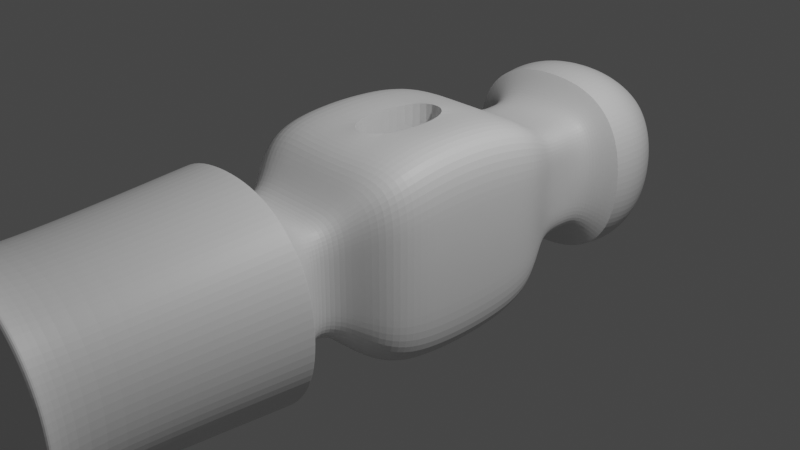 # Source: hammerhead.blend  (saved by Blender 3.6.11; exported with 4.5.12 LTS)
import bpy
from mathutils import Matrix  # noqa: F401  (used for matrix-valued properties, if any)

bpy.ops.wm.read_factory_settings(use_empty=True)
scene = bpy.context.scene
scene.name = 'Scene'

# ---- collections
col_collection = bpy.data.collections.new('Collection'); scene.collection.children.link(col_collection)

# ---- materials (node trees are filled in below, after node groups)
mat_material = bpy.data.materials.new('Material')
mat_material.alpha_threshold = 0.0
mat_material.use_transparent_shadow = False
mat_material.roughness = 0.5
mat_material.line_color = (0.0, 0.0, 0.0, 1.0)

# ---- material node trees
mat_material.use_nodes = True; mat_material.node_tree.nodes.clear()
_N = mat_material.node_tree.nodes; _L = mat_material.node_tree.links
n0 = _N.new('ShaderNodeOutputMaterial'); n0.name = 'Material Output'; n0.location = (300, 300)
n1 = _N.new('ShaderNodeBsdfPrincipled'); n1.name = 'Principled BSDF'; n1.location = (10, 300)
n1.distribution = 'GGX'
n1.subsurface_method = 'RANDOM_WALK_SKIN'
n1.inputs[3].default_value = 1.45
n1.inputs[27].default_value = (0.0, 0.0, 0.0, 1.0)
n1.inputs[28].default_value = 1.0
_L.new(n1.outputs[0], n0.inputs[0])
n0.is_active_output = True

# ---- world
world_world = bpy.data.worlds.new('World'); scene.world = world_world
world_world.use_nodes = True; world_world.node_tree.nodes.clear()
_N = world_world.node_tree.nodes; _L = world_world.node_tree.links
n0 = _N.new('ShaderNodeOutputWorld'); n0.name = 'World Output'; n0.location = (300, 300)
n1 = _N.new('ShaderNodeBackground'); n1.name = 'Background'; n1.location = (10, 300)
n1.inputs[0].default_value = (0.05088, 0.05088, 0.05088, 1.0)
_L.new(n1.outputs[0], n0.inputs[0])
n0.is_active_output = True
world_world.color = (0.05088, 0.05088, 0.05088)
world_world.use_sun_shadow = False
world_world.sun_shadow_jitter_overblur = 0.0

# ---- cameras
cam_camera = bpy.data.cameras.new('Camera')
cam_camera.clip_end = 100.0
cam_camera.ortho_scale = 7.314

# ---- lights
light_light = bpy.data.lights.new('Light', 'POINT')
light_light.transmission_factor = 0.0
light_light.energy = 1000.0
light_light.shadow_soft_size = 0.1
light_light.shadow_maximum_resolution = 0.006
light_light.use_absolute_resolution = True

# ---- meshes
me_cube = bpy.data.meshes.new('Cube')
me_cube.from_pydata([(1.0, 1.0, 1.0), (1.0, 1.0, -1.0), (1.0, -1.0, 1.0), (1.0, -1.0, -1.0), (-1.0, 1.0, 1.0), (-1.0, 1.0, -1.0), (-1.0, -1.0, 1.0), (-1.0, -1.0, -1.0), (0.5751, -1.337, 0.5751), (0.5751, -1.337, -0.5751), (-0.5751, -1.337, 0.5751), (-0.5751, -1.337, -0.5751), (0.5751, -1.696, 0.5751), (0.5751, -1.696, -0.5751), (-0.5751, -1.696, 0.5751), (-0.5751, -1.696, -0.5751), (0.8595, -2.034, 0.8595), (0.8595, -2.034, -0.8595), (-0.8595, -2.034, 0.8595), (-0.8595, -2.034, -0.8595), (0.3333, 1.0, -1.0), (-0.3333, 1.0, -1.0), (0.3333, -1.0, 1.0), (-0.3333, -1.0, 1.0), (-0.3333, -1.0, -1.0), (0.3333, -1.0, -1.0), (-0.3333, 1.0, 1.0), (0.3333, 1.0, 1.0), (0.1917, -1.337, 0.5751), (-0.1917, -1.337, 0.5751), (-0.1917, -1.337, -0.5751), (0.1917, -1.337, -0.5751), (0.1917, -1.696, 0.5751), (-0.1917, -1.696, 0.5751), (-0.1917, -1.696, -0.5751), (0.1917, -1.696, -0.5751), (0.3844, -2.034, 1.153), (-0.3844, -2.034, 1.153), (-0.3844, -2.034, -1.153), (0.3844, -2.034, -1.153), (1.0, 1.0, 0.3333), (1.0, 1.0, -0.3333), (-1.0, -1.0, -0.3333), (-1.0, -1.0, 0.3333), (1.0, -1.0, 0.3333), (1.0, -1.0, -0.3333), (-1.0, 1.0, 0.3333), (-1.0, 1.0, -0.3333), (-0.5751, -1.337, -0.1917), (-0.5751, -1.337, 0.1917), (0.5751, -1.337, 0.1917), (0.5751, -1.337, -0.1917), (-0.5751, -1.696, -0.1917), (-0.5751, -1.696, 0.1917), (0.5751, -1.696, 0.1917), (0.5751, -1.696, -0.1917), (-1.153, -2.034, -0.3844), (-1.153, -2.034, 0.3844), (1.153, -2.034, 0.3844), (1.153, -2.034, -0.3844), (0.6167, 1.915, 0.2056), (0.6167, 1.915, -0.2056), (-0.6167, 1.915, 0.2056), (-0.6167, 1.915, -0.2056), (-0.6167, 1.536, -0.2056), (-0.6167, 1.536, 0.2056), (0.6167, 1.536, -0.2056), (0.6167, 1.536, 0.2056), (0.2056, 1.536, 0.6167), (-0.2056, 1.536, 0.6167), (-0.2056, 1.536, -0.6167), (0.2056, 1.536, -0.6167), (-0.6167, 1.536, -0.6167), (-0.6167, 1.536, 0.6167), (0.6167, 1.536, -0.6167), (0.6167, 1.536, 0.6167), (0.6954, -4.503, 0.6954), (0.7313, -4.277, 0.7313), (0.6954, -4.503, -0.6954), (0.7313, -4.277, -0.7313), (-0.6954, -4.503, 0.6954), (-0.7313, -4.277, 0.7313), (-0.6954, -4.503, -0.6954), (-0.7313, -4.277, -0.7313), (0.3271, -4.277, 0.9812), (0.3202, -4.503, 0.9273), (-0.3202, -4.503, 0.9273), (-0.3271, -4.277, 0.9812), (-0.3271, -4.277, -0.9812), (-0.3202, -4.503, -0.9273), (0.3202, -4.503, -0.9273), (0.3271, -4.277, -0.9812), (-0.9273, -4.503, -0.3202), (-0.9812, -4.277, -0.3271), (-0.9812, -4.277, 0.3271), (-0.9273, -4.503, 0.3202), (0.9273, -4.503, 0.3202), (0.9812, -4.277, 0.3271), (0.9812, -4.277, -0.3271), (0.9273, -4.503, -0.3202), (-0.6913, 2.16, -0.2304), (-0.6913, 2.16, 0.2304), (0.6913, 2.16, -0.2304), (0.6913, 2.16, 0.2304), (0.2056, 1.915, 0.6167), (-0.2056, 1.915, 0.6167), (-0.2056, 1.915, -0.6167), (0.2056, 1.915, -0.6167), (-0.6167, 1.915, -0.6167), (-0.6167, 1.915, 0.6167), (0.6167, 1.915, -0.6167), (0.6167, 1.915, 0.6167), (0.7579, 3.269, 0.2526), (0.7579, 3.269, -0.2526), (-0.7579, 3.269, 0.2526), (-0.7579, 3.269, -0.2526), (0.2304, 2.16, 0.6913), (-0.2304, 2.16, 0.6913), (-0.2304, 2.16, -0.6913), (0.2304, 2.16, -0.6913), (-0.6079, 2.16, -0.6079), (-0.6079, 2.16, 0.6079), (0.6079, 2.16, -0.6079), (0.6079, 2.16, 0.6079), (0.7974, 2.28, 0.7974), (0.829, 2.642, 0.829), (0.3633, 2.728, 1.09), (0.3404, 2.28, 1.021), (0.2526, 3.269, 0.7579), (-0.2526, 3.269, 0.7579), (-0.2526, 3.269, -0.7579), (0.2526, 3.269, -0.7579), (-0.6517, 3.142, -0.6517), (-0.6517, 3.142, 0.6517), (0.6517, 3.142, -0.6517), (0.6517, 3.142, 0.6517), (-0.3139, 3.487, 0.3139), (-0.3139, 3.487, -0.3139), (0.3139, 3.487, 0.3139), (0.3139, 3.487, -0.3139), (0.3633, 2.728, -1.09), (0.3404, 2.28, -1.021), (-0.3633, 2.728, -1.09), (-0.3404, 2.28, -1.021), (-0.7974, 2.28, -0.7974), (-0.829, 2.642, -0.829), (-0.829, 2.642, 0.829), (-0.7974, 2.28, 0.7974), (-0.3404, 2.28, 1.021), (-0.3633, 2.728, 1.09), (1.09, 2.728, 0.3633), (1.021, 2.28, 0.3404), (-1.09, 2.728, -0.3633), (-1.021, 2.28, -0.3404), (-1.021, 2.28, 0.3404), (-1.09, 2.728, 0.3633), (1.09, 2.728, -0.3633), (1.021, 2.28, -0.3404), (0.7974, 2.28, -0.7974), (0.829, 2.642, -0.829), (0.3404, 2.28, 1.021), (0.7974, 2.28, 0.7974), (0.3404, 2.28, -1.021), (-0.3404, 2.28, -1.021), (-0.7974, 2.28, -0.7974), (-0.7974, 2.28, 0.7974), (-0.3404, 2.28, 1.021), (1.021, 2.28, 0.3404), (-1.021, 2.28, -0.3404), (-1.021, 2.28, 0.3404), (1.021, 2.28, -0.3404), (0.7974, 2.28, -0.7974), (0.7974, 2.28, 0.7974), (0.3404, 2.28, -1.021), (-0.3404, 2.28, -1.021), (-0.7974, 2.28, 0.7974), (1.021, 2.28, 0.3404), (-1.021, 2.28, -0.3404), (1.021, 2.28, -0.3404), (0.3404, 2.28, 1.021), (-0.7974, 2.28, -0.7974), (-0.3404, 2.28, 1.021), (-1.021, 2.28, 0.3404), (0.7974, 2.28, -0.7974), (-0.8595, -2.034, 0.8595), (0.8595, -2.034, 0.8595), (-0.8595, -2.034, -0.8595), (0.8595, -2.034, -0.8595), (-0.3844, -2.034, -1.153), (0.3844, -2.034, -1.153), (0.3844, -2.034, 1.153), (-0.3844, -2.034, 1.153), (1.153, -2.034, -0.3844), (1.153, -2.034, 0.3844), (-1.153, -2.034, 0.3844), (-1.153, -2.034, -0.3844), (0.8595, -2.059, 0.8595), (0.3844, -2.059, 1.153), (1.153, -2.059, 0.3844), (0.8595, -2.059, -0.8595), (1.153, -2.059, -0.3844), (0.3844, -2.059, -1.153), (-0.8595, -2.059, 0.8595), (-1.153, -2.059, 0.3844), (-0.3844, -2.059, 1.153), (-0.8595, -2.059, -0.8595), (-0.3844, -2.059, -1.153), (-1.153, -2.059, -0.3844), (-0.9385, -4.492, 0.3234), (-0.7035, -4.492, 0.7035), (0.9385, -4.492, -0.3234), (0.7035, -4.492, -0.7035), (-0.3234, -4.492, 0.9385), (0.3234, -4.492, -0.9385), (0.7035, -4.492, 0.7035), (0.3234, -4.492, 0.9385), (-0.7035, -4.492, -0.7035), (-0.3234, -4.492, -0.9385), (-0.9385, -4.492, -0.3234), (0.9385, -4.492, 0.3234), (-0.8595, -4.407, 0.8595), (0.8595, -4.407, -0.8595), (-0.3844, -4.407, 1.153), (0.3844, -4.407, -1.153), (0.8595, -4.407, 0.8595), (-0.8595, -4.407, -0.8595), (-1.153, -4.407, -0.3844), (1.153, -4.407, 0.3844), (-1.153, -4.407, 0.3844), (1.153, -4.407, -0.3844), (0.3844, -4.407, 1.153), (-0.3844, -4.407, -1.153), (0.6954, -4.503, 0.6954), (0.6954, -4.503, -0.6954), (-0.6954, -4.503, 0.6954), (-0.6954, -4.503, -0.6954), (0.3202, -4.503, 0.9273), (-0.3202, -4.503, 0.9273), (-0.3202, -4.503, -0.9273), (0.3202, -4.503, -0.9273), (-0.9273, -4.503, -0.3202), (-0.9273, -4.503, 0.3202), (0.9273, -4.503, 0.3202), (0.9273, -4.503, -0.3202), (-0.9273, -4.503, 0.3202), (-0.6954, -4.503, 0.6954), (0.9273, -4.503, -0.3202), (0.6954, -4.503, -0.6954), (-0.3202, -4.503, 0.9273), (0.3202, -4.503, -0.9273), (0.3202, -4.503, 0.9273), (0.6954, -4.503, 0.6954), (-0.3202, -4.503, -0.9273), (-0.6954, -4.503, -0.6954), (-0.9273, -4.503, -0.3202), (0.9273, -4.503, 0.3202), (-0.9273, -4.503, 0.3202), (-0.6954, -4.503, 0.6954), (0.9273, -4.503, -0.3202), (0.6954, -4.503, -0.6954), (-0.3202, -4.503, 0.9273), (0.3202, -4.503, -0.9273), (0.3202, -4.503, 0.9273), (0.6954, -4.503, 0.6954), (-0.3202, -4.503, -0.9273), (-0.6954, -4.503, -0.6954), (-0.9273, -4.503, -0.3202), (0.9273, -4.503, 0.3202), (-1.0, 0.3333, -1.172), (-1.0, -0.3333, -1.172), (1.0, 0.3333, 1.172), (1.0, -0.3333, 1.172), (-1.0, -0.3333, 1.172), (-1.0, 0.3333, 1.172), (1.0, -0.3333, -1.172), (1.0, 0.3333, -1.172), (-0.2925, 0.5556, -1.086), (-0.2925, -0.5556, -1.086), (0.2925, 0.5556, -1.086), (0.2925, -0.5556, -1.086), (0.2925, 0.5556, 1.086), (0.2925, -0.5556, 1.086), (-0.2925, 0.5556, 1.086), (-0.2925, -0.5556, 1.086), (1.0, 0.3333, -0.3907), (1.0, -0.3333, -0.3907), (1.0, 0.3333, 0.3907), (1.0, -0.3333, 0.3907), (-1.0, -0.3333, -0.3907), (-1.0, 0.3333, -0.3907), (-1.0, -0.3333, 0.3907), (-1.0, 0.3333, 0.3907), (-0.2925, 0.5556, -1.086), (-0.2925, -0.5556, -1.086), (0.2925, 0.5556, -1.086), (0.2925, -0.5556, -1.086), (0.2925, 0.5556, 1.086), (0.2925, -0.5556, 1.086), (-0.2925, 0.5556, 1.086), (-0.2925, -0.5556, 1.086), (0.7974, 2.28, 0.7974), (0.3404, 2.28, -1.021), (-0.3404, 2.28, -1.021), (-0.7974, 2.28, 0.7974), (1.021, 2.28, 0.3404), (-1.021, 2.28, -0.3404), (1.021, 2.28, -0.3404), (0.3404, 2.28, 1.021), (-0.7974, 2.28, -0.7974), (-0.3404, 2.28, 1.021), (-1.021, 2.28, 0.3404), (0.7974, 2.28, -0.7974)], [(302, 301), (304, 300), (307, 309), (303, 310), (308, 302), (309, 303), (306, 304), (310, 305), (311, 306), (300, 307), (301, 311), (305, 308)], [(283, 272, 6, 23), (42, 7, 11, 48), (291, 273, 4, 46), (279, 274, 3, 25), (287, 271, 2, 44), (41, 1, 74, 66), (50, 8, 12, 54), (25, 3, 9, 31), (23, 6, 10, 29), (44, 2, 8, 50), (191, 184, 18, 37), (29, 10, 14, 33), (48, 11, 15, 52), (31, 9, 13, 35), (195, 186, 19, 56), (189, 187, 17, 39), (193, 185, 16, 58), (186, 188, 38, 19), (188, 189, 39, 38), (11, 30, 34, 15), (30, 31, 35, 34), (8, 28, 32, 12), (28, 29, 33, 32), (185, 190, 36, 16), (190, 191, 37, 36), (2, 22, 28, 8), (22, 23, 29, 28), (7, 24, 30, 11), (24, 25, 31, 30), (46, 4, 73, 65), (5, 47, 64, 72), (269, 277, 24, 7), (277, 279, 25, 24), (271, 281, 22, 2), (281, 283, 23, 22), (4, 26, 69, 73), (21, 5, 72, 70), (40, 41, 66, 67), (27, 0, 75, 68), (187, 192, 59, 17), (192, 193, 58, 59), (184, 194, 57, 18), (194, 195, 56, 57), (10, 49, 53, 14), (49, 48, 52, 53), (3, 45, 51, 9), (45, 44, 50, 51), (9, 51, 55, 13), (51, 50, 54, 55), (20, 21, 70, 71), (47, 46, 65, 64), (274, 285, 45, 3), (285, 287, 44, 45), (268, 289, 47, 5), (289, 291, 46, 47), (6, 43, 49, 10), (43, 42, 48, 49), (203, 207, 93, 94), (198, 196, 77, 97), (204, 202, 81, 87), (248, 245, 244, 254, 253, 252, 249, 247, 246, 255, 251, 250), (72, 64, 63, 108), (197, 204, 87, 84), (201, 199, 79, 91), (206, 201, 91, 88), (200, 198, 97, 98), (205, 206, 88, 83), (207, 205, 83, 93), (199, 200, 98, 79), (202, 203, 94, 81), (228, 220, 81, 94), (229, 221, 79, 98), (212, 209, 80, 86), (213, 211, 78, 90), (214, 215, 85, 76), (215, 212, 86, 85), (216, 217, 89, 82), (217, 213, 90, 89), (225, 226, 93, 83), (226, 228, 94, 93), (224, 227, 97, 77), (227, 229, 98, 97), (196, 197, 84, 77), (74, 71, 107, 110), (68, 75, 111, 104), (65, 73, 109, 62), (69, 68, 104, 105), (75, 67, 60, 111), (71, 70, 106, 107), (70, 72, 108, 106), (73, 69, 105, 109), (1, 20, 71, 74), (26, 27, 68, 69), (0, 40, 67, 75), (104, 111, 123, 116), (62, 109, 121, 101), (105, 104, 116, 117), (111, 60, 103, 123), (107, 106, 118, 119), (106, 108, 120, 118), (109, 105, 117, 121), (60, 61, 102, 103), (63, 62, 101, 100), (66, 74, 110, 61), (64, 65, 62, 63), (67, 66, 61, 60), (155, 146, 133, 114), (149, 126, 128, 129), (125, 150, 112, 135), (140, 142, 130, 131), (142, 145, 132, 130), (146, 149, 129, 133), (150, 156, 113, 112), (152, 155, 114, 115), (156, 159, 134, 113), (110, 107, 119, 122), (108, 63, 100, 120), (61, 110, 122, 102), (138, 128, 135, 112), (114, 133, 129, 136), (136, 129, 128, 138), (130, 137, 139, 131), (137, 136, 138, 139), (132, 115, 137, 130), (115, 114, 136, 137), (131, 139, 113, 134), (139, 138, 112, 113), (126, 125, 135, 128), (159, 140, 131, 134), (145, 152, 115, 132), (180, 177, 153, 144), (164, 168, 152, 145), (183, 173, 141, 158), (171, 162, 140, 159), (179, 172, 124, 127), (160, 161, 125, 126), (178, 183, 158, 157), (170, 171, 159, 156), (177, 182, 154, 153), (168, 169, 155, 152), (176, 178, 157, 151), (167, 170, 156, 150), (175, 181, 148, 147), (165, 166, 149, 146), (174, 180, 144, 143), (163, 164, 145, 142), (173, 174, 143, 141), (162, 163, 142, 140), (172, 176, 151, 124), (161, 167, 150, 125), (181, 179, 127, 148), (166, 160, 126, 149), (182, 175, 147, 154), (169, 165, 146, 155), (154, 147, 165, 169), (148, 127, 160, 166), (124, 151, 167, 161), (141, 143, 163, 162), (143, 144, 164, 163), (147, 148, 166, 165), (151, 157, 170, 167), (153, 154, 169, 168), (157, 158, 171, 170), (127, 124, 161, 160), (158, 141, 162, 171), (144, 153, 168, 164), (101, 121, 175, 182), (117, 116, 179, 181), (123, 103, 176, 172), (119, 118, 174, 173), (118, 120, 180, 174), (121, 117, 181, 175), (103, 102, 178, 176), (100, 101, 182, 177), (102, 122, 183, 178), (116, 123, 172, 179), (122, 119, 173, 183), (120, 100, 177, 180), (53, 52, 195, 194), (14, 53, 194, 184), (55, 54, 193, 192), (13, 55, 192, 187), (32, 33, 191, 190), (12, 32, 190, 185), (34, 35, 189, 188), (15, 34, 188, 186), (54, 12, 185, 193), (35, 13, 187, 189), (52, 15, 186, 195), (33, 14, 184, 191), (16, 36, 197, 196), (18, 57, 203, 202), (17, 59, 200, 199), (56, 19, 205, 207), (19, 38, 206, 205), (59, 58, 198, 200), (38, 39, 201, 206), (39, 17, 199, 201), (36, 37, 204, 197), (37, 18, 202, 204), (58, 16, 196, 198), (57, 56, 207, 203), (96, 99, 210, 219), (76, 96, 219, 214), (92, 95, 208, 218), (82, 92, 218, 216), (231, 223, 213, 217), (225, 231, 217, 216), (230, 222, 212, 215), (224, 230, 215, 214), (223, 221, 211, 213), (222, 220, 209, 212), (99, 78, 211, 210), (95, 80, 209, 208), (87, 81, 220, 222), (91, 79, 221, 223), (77, 84, 230, 224), (84, 87, 222, 230), (83, 88, 231, 225), (88, 91, 223, 231), (219, 210, 229, 227), (214, 219, 227, 224), (218, 208, 228, 226), (216, 218, 226, 225), (210, 211, 221, 229), (208, 209, 220, 228), (256, 257, 234, 241), (258, 259, 233, 243), (257, 260, 237, 234), (259, 261, 239, 233), (262, 263, 232, 236), (260, 262, 236, 237), (264, 265, 235, 238), (261, 264, 238, 239), (265, 266, 240, 235), (266, 256, 241, 240), (263, 267, 242, 232), (267, 258, 243, 242), (244, 245, 257, 256), (246, 247, 259, 258), (245, 248, 260, 257), (247, 249, 261, 259), (250, 251, 263, 262), (248, 250, 262, 260), (252, 253, 265, 264), (249, 252, 264, 261), (253, 254, 266, 265), (254, 244, 256, 266), (251, 255, 267, 263), (255, 246, 258, 267), (42, 43, 290, 288), (288, 290, 291, 289), (7, 42, 288, 269), (269, 288, 289, 268), (41, 40, 286, 284), (284, 286, 287, 285), (1, 41, 284, 275), (275, 284, 285, 274), (27, 26, 282, 280), (0, 27, 280, 270), (270, 280, 281, 271), (21, 20, 278, 276), (5, 21, 276, 268), (268, 276, 277, 269), (40, 0, 270, 286), (286, 270, 271, 287), (20, 1, 275, 278), (278, 275, 274, 279), (43, 6, 272, 290), (290, 272, 273, 291), (26, 4, 273, 282), (282, 273, 272, 283), (297, 296, 294, 295), (299, 297, 295, 293), (296, 298, 292, 294), (298, 299, 293, 292)])
_uv = me_cube.uv_layers.new(name='UVMap')
_uv.uv.foreach_set('vector', [0.7917, 0.6667, 0.875, 0.6667, 0.875, 0.75, 0.7917, 0.75, 0.4583, 0.0, 0.375, 0.0, 0.375, 0.0, 0.4583, 0.0, 0.5417, 0.1667, 0.625, 0.1667, 0.625, 0.25, 0.5417, 0.25, 0.2917, 0.6667, 0.375, 0.6667, 0.375, 0.75, 0.2917, 0.75, 0.5417, 0.6667, 0.625, 0.6667, 0.625, 0.75, 0.5417, 0.75, 0.4583, 0.5, 0.375, 0.5, 0.375, 0.5, 0.4583, 0.5, 0.5417, 0.75, 0.625, 0.75, 0.625, 0.75, 0.5417, 0.75, 0.2917, 0.75, 0.375, 0.75, 0.375, 0.75, 0.2917, 0.75, 0.7917, 0.75, 0.875, 0.75, 0.875, 0.75, 0.7917, 0.75, 0.5417, 0.75, 0.625, 0.75, 0.625, 0.75, 0.5417, 0.75, 0.7917, 0.75, 0.875, 0.75, 0.875, 0.75, 0.7917, 0.75, 0.7917, 0.75, 0.875, 0.75, 0.875, 0.75, 0.7917, 0.75, 0.4583, 0.0, 0.375, 0.0, 0.375, 0.0, 0.4583, 0.0, 0.2917, 0.75, 0.375, 0.75, 0.375, 0.75, 0.2917, 0.75, 0.4583, 0.0, 0.375, 0.0, 0.375, 0.0, 0.4583, 0.0, 0.2917, 0.75, 0.375, 0.75, 0.375, 0.75, 0.2917, 0.75, 0.5417, 0.75, 0.625, 0.75, 0.625, 0.75, 0.5417, 0.75, 0.125, 0.75, 0.2083, 0.75, 0.2083, 0.75, 0.125, 0.75, 0.2083, 0.75, 0.2917, 0.75, 0.2917, 0.75, 0.2083, 0.75, 0.125, 0.75, 0.2083, 0.75, 0.2083, 0.75, 0.125, 0.75, 0.2083, 0.75, 0.2917, 0.75, 0.2917, 0.75, 0.2083, 0.75, 0.625, 0.75, 0.7083, 0.75, 0.7083, 0.75, 0.625, 0.75, 0.7083, 0.75, 0.7917, 0.75, 0.7917, 0.75, 0.7083, 0.75, 0.625, 0.75, 0.7083, 0.75, 0.7083, 0.75, 0.625, 0.75, 0.7083, 0.75, 0.7917, 0.75, 0.7917, 0.75, 0.7083, 0.75, 0.625, 0.75, 0.7083, 0.75, 0.7083, 0.75, 0.625, 0.75, 0.7083, 0.75, 0.7917, 0.75, 0.7917, 0.75, 0.7083, 0.75, 0.125, 0.75, 0.2083, 0.75, 0.2083, 0.75, 0.125, 0.75, 0.2083, 0.75, 0.2917, 0.75, 0.2917, 0.75, 0.2083, 0.75, 0.5417, 0.25, 0.625, 0.25, 0.625, 0.25, 0.5417, 0.25, 0.375, 0.25, 0.4583, 0.25, 0.4583, 0.25, 0.375, 0.25, 0.125, 0.6667, 0.2083, 0.6667, 0.2083, 0.75, 0.125, 0.75, 0.2083, 0.6667, 0.2917, 0.6667, 0.2917, 0.75, 0.2083, 0.75, 0.625, 0.6667, 0.7083, 0.6667, 0.7083, 0.75, 0.625, 0.75, 0.7083, 0.6667, 0.7917, 0.6667, 0.7917, 0.75, 0.7083, 0.75, 0.875, 0.5, 0.7917, 0.5, 0.7917, 0.5, 0.875, 0.5, 0.2083, 0.5, 0.125, 0.5, 0.125, 0.5, 0.2083, 0.5, 0.5417, 0.5, 0.4583, 0.5, 0.4583, 0.5, 0.5417, 0.5, 0.7083, 0.5, 0.625, 0.5, 0.625, 0.5, 0.7083, 0.5, 0.375, 0.75, 0.4583, 0.75, 0.4583, 0.75, 0.375, 0.75, 0.4583, 0.75, 0.5417, 0.75, 0.5417, 0.75, 0.4583, 0.75, 0.625, 0.0, 0.5417, 0.0, 0.5417, 0.0, 0.625, 0.0, 0.5417, 0.0, 0.4583, 0.0, 0.4583, 0.0, 0.5417, 0.0, 0.625, 0.0, 0.5417, 0.0, 0.5417, 0.0, 0.625, 0.0, 0.5417, 0.0, 0.4583, 0.0, 0.4583, 0.0, 0.5417, 0.0, 0.375, 0.75, 0.4583, 0.75, 0.4583, 0.75, 0.375, 0.75, 0.4583, 0.75, 0.5417, 0.75, 0.5417, 0.75, 0.4583, 0.75, 0.375, 0.75, 0.4583, 0.75, 0.4583, 0.75, 0.375, 0.75, 0.4583, 0.75, 0.5417, 0.75, 0.5417, 0.75, 0.4583, 0.75, 0.2917, 0.5, 0.2083, 0.5, 0.2083, 0.5, 0.2917, 0.5, 0.4583, 0.25, 0.5417, 0.25, 0.5417, 0.25, 0.4583, 0.25, 0.375, 0.6667, 0.4583, 0.6667, 0.4583, 0.75, 0.375, 0.75, 0.4583, 0.6667, 0.5417, 0.6667, 0.5417, 0.75, 0.4583, 0.75, 0.375, 0.1667, 0.4583, 0.1667, 0.4583, 0.25, 0.375, 0.25, 0.4583, 0.1667, 0.5417, 0.1667, 0.5417, 0.25, 0.4583, 0.25, 0.625, 0.0, 0.5417, 0.0, 0.5417, 0.0, 0.625, 0.0, 0.5417, 0.0, 0.4583, 0.0, 0.4583, 0.0, 0.5417, 0.0, 0.5417, 0.0, 0.4583, 0.0, 0.4583, 0.0, 0.5417, 0.0, 0.5417, 0.75, 0.625, 0.75, 0.625, 0.75, 0.5417, 0.75, 0.7917, 0.75, 0.875, 0.75, 0.875, 0.75, 0.7917, 0.75, 0.6054, 0.9139, 0.5925, 0.9675, 0.5389, 0.9804, 0.4611, 0.9804, 0.4075, 0.9675, 0.3946, 0.9139, 0.3946, 0.8361, 0.4075, 0.7825, 0.4611, 0.7696, 0.5389, 0.7696, 0.5925, 0.7825, 0.6054, 0.8361, 0.375, 0.25, 0.4583, 0.25, 0.4583, 0.25, 0.375, 0.25, 0.7083, 0.75, 0.7917, 0.75, 0.7917, 0.75, 0.7083, 0.75, 0.2917, 0.75, 0.375, 0.75, 0.375, 0.75, 0.2917, 0.75, 0.2083, 0.75, 0.2917, 0.75, 0.2917, 0.75, 0.2083, 0.75, 0.4583, 0.75, 0.5417, 0.75, 0.5417, 0.75, 0.4583, 0.75, 0.125, 0.75, 0.2083, 0.75, 0.2083, 0.75, 0.125, 0.75, 0.4583, 0.0, 0.375, 0.0, 0.375, 0.0, 0.4583, 0.0, 0.375, 0.75, 0.4583, 0.75, 0.4583, 0.75, 0.375, 0.75, 0.625, 0.0, 0.5417, 0.0, 0.5417, 0.0, 0.625, 0.0, 0.5417, 1.0, 0.625, 1.0, 0.625, 1.0, 0.5417, 1.0, 0.4583, 0.75, 0.375, 0.75, 0.375, 0.75, 0.4583, 0.75, 0.6064, 0.914, 0.5941, 0.9691, 0.5925, 0.9675, 0.6054, 0.9139, 0.3936, 0.836, 0.4059, 0.7809, 0.4075, 0.7825, 0.3946, 0.8361, 0.5941, 0.7809, 0.6064, 0.836, 0.6054, 0.8361, 0.5925, 0.7825, 0.6064, 0.836, 0.6064, 0.914, 0.6054, 0.9139, 0.6054, 0.8361, 0.4059, 0.9691, 0.3936, 0.914, 0.3946, 0.9139, 0.4075, 0.9675, 0.3936, 0.914, 0.3936, 0.836, 0.3946, 0.8361, 0.3946, 0.9139, 0.375, 1.0, 0.4583, 1.0, 0.4583, 1.0, 0.375, 1.0, 0.4583, 1.0, 0.5417, 1.0, 0.5417, 1.0, 0.4583, 1.0, 0.625, 0.75, 0.5417, 0.75, 0.5417, 0.75, 0.625, 0.75, 0.5417, 0.75, 0.4583, 0.75, 0.4583, 0.75, 0.5417, 0.75, 0.625, 0.75, 0.7083, 0.75, 0.7083, 0.75, 0.625, 0.75, 0.375, 0.5, 0.2917, 0.5, 0.2917, 0.5, 0.375, 0.5, 0.7083, 0.5, 0.625, 0.5, 0.625, 0.5, 0.7083, 0.5, 0.5417, 0.25, 0.625, 0.25, 0.625, 0.25, 0.5417, 0.25, 0.7917, 0.5, 0.7083, 0.5, 0.7083, 0.5, 0.7917, 0.5, 0.625, 0.5, 0.5417, 0.5, 0.5417, 0.5, 0.625, 0.5, 0.2917, 0.5, 0.2083, 0.5, 0.2083, 0.5, 0.2917, 0.5, 0.2083, 0.5, 0.125, 0.5, 0.125, 0.5, 0.2083, 0.5, 0.875, 0.5, 0.7917, 0.5, 0.7917, 0.5, 0.875, 0.5, 0.375, 0.5, 0.2917, 0.5, 0.2917, 0.5, 0.375, 0.5, 0.7917, 0.5, 0.7083, 0.5, 0.7083, 0.5, 0.7917, 0.5, 0.625, 0.5, 0.5417, 0.5, 0.5417, 0.5, 0.625, 0.5, 0.7083, 0.5, 0.625, 0.5, 0.625, 0.5, 0.7083, 0.5, 0.5417, 0.25, 0.625, 0.25, 0.625, 0.25, 0.5417, 0.25, 0.7917, 0.5, 0.7083, 0.5, 0.7083, 0.5, 0.7917, 0.5, 0.625, 0.5, 0.5417, 0.5, 0.5417, 0.5, 0.625, 0.5, 0.2917, 0.5, 0.2083, 0.5, 0.2083, 0.5, 0.2917, 0.5, 0.2083, 0.5, 0.125, 0.5, 0.125, 0.5, 0.2083, 0.5, 0.875, 0.5, 0.7917, 0.5, 0.7917, 0.5, 0.875, 0.5, 0.5417, 0.5, 0.4583, 0.5, 0.4583, 0.5, 0.5417, 0.5, 0.4583, 0.25, 0.5417, 0.25, 0.5417, 0.25, 0.4583, 0.25, 0.4583, 0.5, 0.375, 0.5, 0.375, 0.5, 0.4583, 0.5, 0.4583, 0.25, 0.5417, 0.25, 0.5417, 0.25, 0.4583, 0.25, 0.5417, 0.5, 0.4583, 0.5, 0.4583, 0.5, 0.5417, 0.5, 0.5417, 0.25, 0.625, 0.25, 0.625, 0.25, 0.5417, 0.25, 0.7917, 0.5, 0.7083, 0.5, 0.7083, 0.5, 0.7917, 0.5, 0.625, 0.5, 0.5417, 0.5, 0.5417, 0.5, 0.625, 0.5, 0.2917, 0.5, 0.2083, 0.5, 0.2083, 0.5, 0.2917, 0.5, 0.2083, 0.5, 0.125, 0.5, 0.125, 0.5, 0.2083, 0.5, 0.875, 0.5, 0.7917, 0.5, 0.7917, 0.5, 0.875, 0.5, 0.5417, 0.5, 0.4583, 0.5, 0.4583, 0.5, 0.5417, 0.5, 0.4583, 0.25, 0.5417, 0.25, 0.5417, 0.25, 0.4583, 0.25, 0.4583, 0.5, 0.375, 0.5, 0.375, 0.5, 0.4583, 0.5, 0.375, 0.5, 0.2917, 0.5, 0.2917, 0.5, 0.375, 0.5, 0.375, 0.25, 0.4583, 0.25, 0.4583, 0.25, 0.375, 0.25, 0.4583, 0.5, 0.375, 0.5, 0.375, 0.5, 0.4583, 0.5, 0.5417, 0.4167, 0.625, 0.4167, 0.625, 0.5, 0.5417, 0.5, 0.5417, 0.25, 0.625, 0.25, 0.625, 0.3333, 0.5417, 0.3333, 0.5417, 0.3333, 0.625, 0.3333, 0.625, 0.4167, 0.5417, 0.4167, 0.375, 0.3333, 0.4583, 0.3333, 0.4583, 0.4167, 0.375, 0.4167, 0.4583, 0.3333, 0.5417, 0.3333, 0.5417, 0.4167, 0.4583, 0.4167, 0.375, 0.25, 0.4583, 0.25, 0.4583, 0.3333, 0.375, 0.3333, 0.4583, 0.25, 0.5417, 0.25, 0.5417, 0.3333, 0.4583, 0.3333, 0.375, 0.4167, 0.4583, 0.4167, 0.4583, 0.5, 0.375, 0.5, 0.4583, 0.4167, 0.5417, 0.4167, 0.5417, 0.5, 0.4583, 0.5, 0.7083, 0.5, 0.625, 0.5, 0.625, 0.5, 0.7083, 0.5, 0.375, 0.5, 0.2917, 0.5, 0.2917, 0.5, 0.375, 0.5, 0.375, 0.25, 0.4583, 0.25, 0.4583, 0.25, 0.375, 0.25, 0.375, 0.25, 0.4583, 0.25, 0.4583, 0.25, 0.375, 0.25, 0.375, 0.25, 0.4583, 0.25, 0.4583, 0.25, 0.375, 0.25, 0.375, 0.5, 0.2917, 0.5, 0.2917, 0.5, 0.375, 0.5, 0.375, 0.5, 0.2917, 0.5, 0.2917, 0.5, 0.375, 0.5, 0.7083, 0.5, 0.625, 0.5, 0.625, 0.5, 0.7083, 0.5, 0.7083, 0.5, 0.625, 0.5, 0.625, 0.5, 0.7083, 0.5, 0.4583, 0.5, 0.375, 0.5, 0.375, 0.5, 0.4583, 0.5, 0.4583, 0.5, 0.375, 0.5, 0.375, 0.5, 0.4583, 0.5, 0.4583, 0.25, 0.5417, 0.25, 0.5417, 0.25, 0.4583, 0.25, 0.4583, 0.25, 0.5417, 0.25, 0.5417, 0.25, 0.4583, 0.25, 0.5417, 0.5, 0.4583, 0.5, 0.4583, 0.5, 0.5417, 0.5, 0.5417, 0.5, 0.4583, 0.5, 0.4583, 0.5, 0.5417, 0.5, 0.875, 0.5, 0.7917, 0.5, 0.7917, 0.5, 0.875, 0.5, 0.875, 0.5, 0.7917, 0.5, 0.7917, 0.5, 0.875, 0.5, 0.2083, 0.5, 0.125, 0.5, 0.125, 0.5, 0.2083, 0.5, 0.2083, 0.5, 0.125, 0.5, 0.125, 0.5, 0.2083, 0.5, 0.2917, 0.5, 0.2083, 0.5, 0.2083, 0.5, 0.2917, 0.5, 0.2917, 0.5, 0.2083, 0.5, 0.2083, 0.5, 0.2917, 0.5, 0.625, 0.5, 0.5417, 0.5, 0.5417, 0.5, 0.625, 0.5, 0.625, 0.5, 0.5417, 0.5, 0.5417, 0.5, 0.625, 0.5, 0.7917, 0.5, 0.7083, 0.5, 0.7083, 0.5, 0.7917, 0.5, 0.7917, 0.5, 0.7083, 0.5, 0.7083, 0.5, 0.7917, 0.5, 0.5417, 0.25, 0.625, 0.25, 0.625, 0.25, 0.5417, 0.25, 0.5417, 0.25, 0.625, 0.25, 0.625, 0.25, 0.5417, 0.25, 0.5417, 0.25, 0.625, 0.25, 0.625, 0.25, 0.5417, 0.25, 0.7917, 0.5, 0.7083, 0.5, 0.7083, 0.5, 0.7917, 0.5, 0.625, 0.5, 0.5417, 0.5, 0.5417, 0.5, 0.625, 0.5, 0.2917, 0.5, 0.2083, 0.5, 0.2083, 0.5, 0.2917, 0.5, 0.2083, 0.5, 0.125, 0.5, 0.125, 0.5, 0.2083, 0.5, 0.875, 0.5, 0.7917, 0.5, 0.7917, 0.5, 0.875, 0.5, 0.5417, 0.5, 0.4583, 0.5, 0.4583, 0.5, 0.5417, 0.5, 0.4583, 0.25, 0.5417, 0.25, 0.5417, 0.25, 0.4583, 0.25, 0.4583, 0.5, 0.375, 0.5, 0.375, 0.5, 0.4583, 0.5, 0.7083, 0.5, 0.625, 0.5, 0.625, 0.5, 0.7083, 0.5, 0.375, 0.5, 0.2917, 0.5, 0.2917, 0.5, 0.375, 0.5, 0.375, 0.25, 0.4583, 0.25, 0.4583, 0.25, 0.375, 0.25, 0.5417, 0.25, 0.625, 0.25, 0.625, 0.25, 0.5417, 0.25, 0.7917, 0.5, 0.7083, 0.5, 0.7083, 0.5, 0.7917, 0.5, 0.625, 0.5, 0.5417, 0.5, 0.5417, 0.5, 0.625, 0.5, 0.2917, 0.5, 0.2083, 0.5, 0.2083, 0.5, 0.2917, 0.5, 0.2083, 0.5, 0.125, 0.5, 0.125, 0.5, 0.2083, 0.5, 0.875, 0.5, 0.7917, 0.5, 0.7917, 0.5, 0.875, 0.5, 0.5417, 0.5, 0.4583, 0.5, 0.4583, 0.5, 0.5417, 0.5, 0.4583, 0.25, 0.5417, 0.25, 0.5417, 0.25, 0.4583, 0.25, 0.4583, 0.5, 0.375, 0.5, 0.375, 0.5, 0.4583, 0.5, 0.7083, 0.5, 0.625, 0.5, 0.625, 0.5, 0.7083, 0.5, 0.375, 0.5, 0.2917, 0.5, 0.2917, 0.5, 0.375, 0.5, 0.375, 0.25, 0.4583, 0.25, 0.4583, 0.25, 0.375, 0.25, 0.5417, 0.0, 0.4583, 0.0, 0.4583, 0.0, 0.5417, 0.0, 0.625, 0.0, 0.5417, 0.0, 0.5417, 0.0, 0.625, 0.0, 0.4583, 0.75, 0.5417, 0.75, 0.5417, 0.75, 0.4583, 0.75, 0.375, 0.75, 0.4583, 0.75, 0.4583, 0.75, 0.375, 0.75, 0.7083, 0.75, 0.7917, 0.75, 0.7917, 0.75, 0.7083, 0.75, 0.625, 0.75, 0.7083, 0.75, 0.7083, 0.75, 0.625, 0.75, 0.2083, 0.75, 0.2917, 0.75, 0.2917, 0.75, 0.2083, 0.75, 0.125, 0.75, 0.2083, 0.75, 0.2083, 0.75, 0.125, 0.75, 0.5417, 0.75, 0.625, 0.75, 0.625, 0.75, 0.5417, 0.75, 0.2917, 0.75, 0.375, 0.75, 0.375, 0.75, 0.2917, 0.75, 0.4583, 0.0, 0.375, 0.0, 0.375, 0.0, 0.4583, 0.0, 0.7917, 0.75, 0.875, 0.75, 0.875, 0.75, 0.7917, 0.75, 0.625, 0.75, 0.7083, 0.75, 0.7083, 0.75, 0.625, 0.75, 0.625, 0.0, 0.5417, 0.0, 0.5417, 0.0, 0.625, 0.0, 0.375, 0.75, 0.4583, 0.75, 0.4583, 0.75, 0.375, 0.75, 0.4583, 0.0, 0.375, 0.0, 0.375, 0.0, 0.4583, 0.0, 0.125, 0.75, 0.2083, 0.75, 0.2083, 0.75, 0.125, 0.75, 0.4583, 0.75, 0.5417, 0.75, 0.5417, 0.75, 0.4583, 0.75, 0.2083, 0.75, 0.2917, 0.75, 0.2917, 0.75, 0.2083, 0.75, 0.2917, 0.75, 0.375, 0.75, 0.375, 0.75, 0.2917, 0.75, 0.7083, 0.75, 0.7917, 0.75, 0.7917, 0.75, 0.7083, 0.75, 0.7917, 0.75, 0.875, 0.75, 0.875, 0.75, 0.7917, 0.75, 0.5417, 0.75, 0.625, 0.75, 0.625, 0.75, 0.5417, 0.75, 0.5417, 0.0, 0.4583, 0.0, 0.4583, 0.0, 0.5417, 0.0, 0.5389, 0.7696, 0.4611, 0.7696, 0.461, 0.7686, 0.539, 0.7686, 0.5925, 0.7825, 0.5389, 0.7696, 0.539, 0.7686, 0.5941, 0.7809, 0.4611, 0.9804, 0.5389, 0.9804, 0.539, 0.9814, 0.461, 0.9814, 0.4075, 0.9675, 0.4611, 0.9804, 0.461, 0.9814, 0.4059, 0.9691, 0.375, 0.9167, 0.375, 0.8333, 0.3936, 0.836, 0.3936, 0.914, 0.375, 1.0, 0.375, 0.9167, 0.3936, 0.914, 0.4059, 0.9691, 0.625, 0.8333, 0.625, 0.9167, 0.6064, 0.914, 0.6064, 0.836, 0.625, 0.75, 0.625, 0.8333, 0.6064, 0.836, 0.5941, 0.7809, 0.375, 0.8333, 0.375, 0.75, 0.4059, 0.7809, 0.3936, 0.836, 0.625, 0.9167, 0.625, 1.0, 0.5941, 0.9691, 0.6064, 0.914, 0.4611, 0.7696, 0.4075, 0.7825, 0.4059, 0.7809, 0.461, 0.7686, 0.5389, 0.9804, 0.5925, 0.9675, 0.5941, 0.9691, 0.539, 0.9814, 0.625, 0.9167, 0.625, 1.0, 0.625, 1.0, 0.625, 0.9167, 0.375, 0.8333, 0.375, 0.75, 0.375, 0.75, 0.375, 0.8333, 0.625, 0.75, 0.625, 0.8333, 0.625, 0.8333, 0.625, 0.75, 0.625, 0.8333, 0.625, 0.9167, 0.625, 0.9167, 0.625, 0.8333, 0.375, 1.0, 0.375, 0.9167, 0.375, 0.9167, 0.375, 1.0, 0.375, 0.9167, 0.375, 0.8333, 0.375, 0.8333, 0.375, 0.9167, 0.539, 0.7686, 0.461, 0.7686, 0.4583, 0.75, 0.5417, 0.75, 0.5941, 0.7809, 0.539, 0.7686, 0.5417, 0.75, 0.625, 0.75, 0.461, 0.9814, 0.539, 0.9814, 0.5417, 1.0, 0.4583, 1.0, 0.4059, 0.9691, 0.461, 0.9814, 0.4583, 1.0, 0.375, 1.0, 0.461, 0.7686, 0.4059, 0.7809, 0.375, 0.75, 0.4583, 0.75, 0.539, 0.9814, 0.5941, 0.9691, 0.625, 1.0, 0.5417, 1.0, 0.5389, 0.9804, 0.5925, 0.9675, 0.5925, 0.9675, 0.5389, 0.9804, 0.4611, 0.7696, 0.4075, 0.7825, 0.4075, 0.7825, 0.4611, 0.7696, 0.5925, 0.9675, 0.6054, 0.9139, 0.6054, 0.9139, 0.5925, 0.9675, 0.4075, 0.7825, 0.3946, 0.8361, 0.3946, 0.8361, 0.4075, 0.7825, 0.6054, 0.8361, 0.5925, 0.7825, 0.5925, 0.7825, 0.6054, 0.8361, 0.6054, 0.9139, 0.6054, 0.8361, 0.6054, 0.8361, 0.6054, 0.9139, 0.3946, 0.9139, 0.4075, 0.9675, 0.4075, 0.9675, 0.3946, 0.9139, 0.3946, 0.8361, 0.3946, 0.9139, 0.3946, 0.9139, 0.3946, 0.8361, 0.4075, 0.9675, 0.4611, 0.9804, 0.4611, 0.9804, 0.4075, 0.9675, 0.0, 0.0, 0.0, 0.0, 0.0, 0.0, 0.0, 0.0, 0.5925, 0.7825, 0.5389, 0.7696, 0.5389, 0.7696, 0.5925, 0.7825, 0.0, 0.0, 0.0, 0.0, 0.0, 0.0, 0.0, 0.0, 0.5389, 0.9804, 0.5925, 0.9675, 0.5925, 0.9675, 0.5389, 0.9804, 0.4611, 0.7696, 0.4075, 0.7825, 0.4075, 0.7825, 0.4611, 0.7696, 0.5925, 0.9675, 0.6054, 0.9139, 0.6054, 0.9139, 0.5925, 0.9675, 0.4075, 0.7825, 0.3946, 0.8361, 0.3946, 0.8361, 0.4075, 0.7825, 0.6054, 0.8361, 0.5925, 0.7825, 0.5925, 0.7825, 0.6054, 0.8361, 0.6054, 0.9139, 0.6054, 0.8361, 0.6054, 0.8361, 0.6054, 0.9139, 0.3946, 0.9139, 0.4075, 0.9675, 0.4075, 0.9675, 0.3946, 0.9139, 0.3946, 0.8361, 0.3946, 0.9139, 0.3946, 0.9139, 0.3946, 0.8361, 0.4075, 0.9675, 0.4611, 0.9804, 0.4611, 0.9804, 0.4075, 0.9675, 0.4611, 0.9804, 0.5389, 0.9804, 0.5389, 0.9804, 0.4611, 0.9804, 0.5925, 0.7825, 0.5389, 0.7696, 0.5389, 0.7696, 0.5925, 0.7825, 0.5389, 0.7696, 0.4611, 0.7696, 0.4611, 0.7696, 0.5389, 0.7696, 0.4583, 0.0, 0.5417, 0.0, 0.5417, 0.08333, 0.4583, 0.08333, 0.4583, 0.08333, 0.5417, 0.08333, 0.5417, 0.1667, 0.4583, 0.1667, 0.375, 0.0, 0.4583, 0.0, 0.4583, 0.08333, 0.375, 0.08333, 0.375, 0.08333, 0.4583, 0.08333, 0.4583, 0.1667, 0.375, 0.1667, 0.4583, 0.5, 0.5417, 0.5, 0.5417, 0.5833, 0.4583, 0.5833, 0.4583, 0.5833, 0.5417, 0.5833, 0.5417, 0.6667, 0.4583, 0.6667, 0.375, 0.5, 0.4583, 0.5, 0.4583, 0.5833, 0.375, 0.5833, 0.375, 0.5833, 0.4583, 0.5833, 0.4583, 0.6667, 0.375, 0.6667, 0.7083, 0.5, 0.7917, 0.5, 0.7917, 0.5833, 0.7083, 0.5833, 0.625, 0.5, 0.7083, 0.5, 0.7083, 0.5833, 0.625, 0.5833, 0.625, 0.5833, 0.7083, 0.5833, 0.7083, 0.6667, 0.625, 0.6667, 0.2083, 0.5, 0.2917, 0.5, 0.2917, 0.5833, 0.2083, 0.5833, 0.125, 0.5, 0.2083, 0.5, 0.2083, 0.5833, 0.125, 0.5833, 0.125, 0.5833, 0.2083, 0.5833, 0.2083, 0.6667, 0.125, 0.6667, 0.5417, 0.5, 0.625, 0.5, 0.625, 0.5833, 0.5417, 0.5833, 0.5417, 0.5833, 0.625, 0.5833, 0.625, 0.6667, 0.5417, 0.6667, 0.2917, 0.5, 0.375, 0.5, 0.375, 0.5833, 0.2917, 0.5833, 0.2917, 0.5833, 0.375, 0.5833, 0.375, 0.6667, 0.2917, 0.6667, 0.5417, 0.0, 0.625, 0.0, 0.625, 0.08333, 0.5417, 0.08333, 0.5417, 0.08333, 0.625, 0.08333, 0.625, 0.1667, 0.5417, 0.1667, 0.7917, 0.5, 0.875, 0.5, 0.875, 0.5833, 0.7917, 0.5833, 0.7917, 0.5833, 0.875, 0.5833, 0.875, 0.6667, 0.7917, 0.6667, 0.7083, 0.6667, 0.7083, 0.5833, 0.2917, 0.5833, 0.2917, 0.6667, 0.7917, 0.6667, 0.7083, 0.6667, 0.2917, 0.6667, 0.2083, 0.6667, 0.7083, 0.5833, 0.7917, 0.5833, 0.2083, 0.5833, 0.2917, 0.5833, 0.7917, 0.5833, 0.7917, 0.6667, 0.2083, 0.6667, 0.2083, 0.5833])
me_cube.materials.append(mat_material)
me_cube.use_mirror_vertex_groups = False
me_cube.update()

# ---- objects
ob_cube = bpy.data.objects.new('Cube', me_cube)
ob_light = bpy.data.objects.new('Light', light_light)
ob_camera = bpy.data.objects.new('Camera', cam_camera)

# ---- transforms, parenting, visibility, modifiers, constraints
ob_cube.location = (0.0, 0.0, 0.0)
ob_cube.lock_rotations_4d = False
ob_cube.empty_display_type = 'ARROWS'
ob_cube.lineart.crease_threshold = 0.0
_m = ob_cube.modifiers.new('Subdivision', 'SUBSURF')
_m.levels = 3
_m.render_levels = 3
ob_light.location = (4.076, 1.005, 5.904)
ob_light.rotation_euler = (0.6503, 0.05522, 1.866)
ob_light.lock_rotations_4d = False
ob_light.empty_display_type = 'ARROWS'
ob_light.color = (0.0, 0.0, 0.0, 0.0)
ob_light.lineart.crease_threshold = 0.0
ob_camera.location = (7.359, -6.926, 4.958)
ob_camera.rotation_euler = (1.109, 0.0, 0.8149)
ob_camera.lock_rotations_4d = False
ob_camera.empty_display_type = 'ARROWS'
ob_camera.color = (0.0, 0.0, 0.0, 0.0)
ob_camera.display_type = 'WIRE'
ob_camera.lineart.crease_threshold = 0.0

# ---- collection membership
col_collection.objects.link(ob_cube)
col_collection.objects.link(ob_light)
col_collection.objects.link(ob_camera)

# ---- scene / render settings (as saved in the file)
scene.camera = ob_camera
scene.frame_start = 1; scene.frame_end = 250; scene.frame_set(0)
scene.render.engine = 'BLENDER_EEVEE_NEXT'
scene.cycles.sampling_pattern = 'TABULATED_SOBOL'
scene.view_settings.view_transform = 'Filmic'
bpy.context.view_layer.update()
